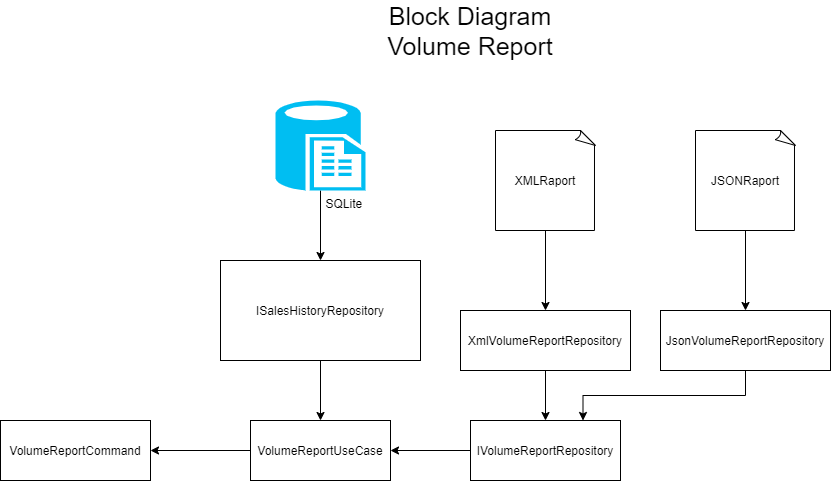

The diagram above was exported from draw.io. Its source (the exported page's mxGraphModel, read from the mxfile embedded in the PNG):
<mxGraphModel dx="1086" dy="846" grid="1" gridSize="10" guides="1" tooltips="1" connect="1" arrows="1" fold="1" page="1" pageScale="1" pageWidth="850" pageHeight="1100" math="0" shadow="0">
  <root>
    <mxCell id="0" />
    <mxCell id="1" parent="0" />
    <mxCell id="wgKdj-zqpkjeSWrmlQsW-24" style="edgeStyle=orthogonalEdgeStyle;rounded=0;orthogonalLoop=1;jettySize=auto;html=1;exitX=0;exitY=0.5;exitDx=0;exitDy=0;entryX=1;entryY=0.5;entryDx=0;entryDy=0;" parent="1" source="wgKdj-zqpkjeSWrmlQsW-1" target="wgKdj-zqpkjeSWrmlQsW-18" edge="1">
      <mxGeometry relative="1" as="geometry" />
    </mxCell>
    <mxCell id="wgKdj-zqpkjeSWrmlQsW-1" value="VolumeReportUseCase" style="rounded=0;whiteSpace=wrap;html=1;" parent="1" vertex="1">
      <mxGeometry x="480" y="660" width="140" height="60" as="geometry" />
    </mxCell>
    <mxCell id="wgKdj-zqpkjeSWrmlQsW-2" style="edgeStyle=orthogonalEdgeStyle;rounded=0;orthogonalLoop=1;jettySize=auto;html=1;exitX=0.5;exitY=1;exitDx=0;exitDy=0;entryX=0.5;entryY=0;entryDx=0;entryDy=0;" parent="1" source="wgKdj-zqpkjeSWrmlQsW-3" target="wgKdj-zqpkjeSWrmlQsW-1" edge="1">
      <mxGeometry relative="1" as="geometry" />
    </mxCell>
    <mxCell id="wgKdj-zqpkjeSWrmlQsW-3" value="ISalesHistoryRepository" style="rounded=0;whiteSpace=wrap;html=1;" parent="1" vertex="1">
      <mxGeometry x="450" y="500" width="200" height="100" as="geometry" />
    </mxCell>
    <mxCell id="wgKdj-zqpkjeSWrmlQsW-23" style="edgeStyle=orthogonalEdgeStyle;rounded=0;orthogonalLoop=1;jettySize=auto;html=1;exitX=0;exitY=0.5;exitDx=0;exitDy=0;entryX=1;entryY=0.5;entryDx=0;entryDy=0;" parent="1" source="wgKdj-zqpkjeSWrmlQsW-4" target="wgKdj-zqpkjeSWrmlQsW-1" edge="1">
      <mxGeometry relative="1" as="geometry" />
    </mxCell>
    <mxCell id="wgKdj-zqpkjeSWrmlQsW-4" value="IVolumeReportRepository" style="rounded=0;whiteSpace=wrap;html=1;" parent="1" vertex="1">
      <mxGeometry x="700" y="660" width="150" height="60" as="geometry" />
    </mxCell>
    <mxCell id="wgKdj-zqpkjeSWrmlQsW-21" style="edgeStyle=orthogonalEdgeStyle;rounded=0;orthogonalLoop=1;jettySize=auto;html=1;exitX=0.5;exitY=1;exitDx=0;exitDy=0;entryX=0.5;entryY=0;entryDx=0;entryDy=0;" parent="1" source="wgKdj-zqpkjeSWrmlQsW-6" target="wgKdj-zqpkjeSWrmlQsW-4" edge="1">
      <mxGeometry relative="1" as="geometry" />
    </mxCell>
    <mxCell id="wgKdj-zqpkjeSWrmlQsW-6" value="XmlVolumeReportRepository" style="rounded=0;whiteSpace=wrap;html=1;" parent="1" vertex="1">
      <mxGeometry x="690" y="550" width="170" height="60" as="geometry" />
    </mxCell>
    <mxCell id="wgKdj-zqpkjeSWrmlQsW-22" style="edgeStyle=orthogonalEdgeStyle;rounded=0;orthogonalLoop=1;jettySize=auto;html=1;exitX=0.5;exitY=1;exitDx=0;exitDy=0;entryX=0.75;entryY=0;entryDx=0;entryDy=0;" parent="1" source="wgKdj-zqpkjeSWrmlQsW-7" target="wgKdj-zqpkjeSWrmlQsW-4" edge="1">
      <mxGeometry relative="1" as="geometry" />
    </mxCell>
    <mxCell id="wgKdj-zqpkjeSWrmlQsW-7" value="JsonVolumeReportRepository" style="rounded=0;whiteSpace=wrap;html=1;" parent="1" vertex="1">
      <mxGeometry x="890" y="550" width="170" height="60" as="geometry" />
    </mxCell>
    <mxCell id="wgKdj-zqpkjeSWrmlQsW-19" style="edgeStyle=orthogonalEdgeStyle;rounded=0;orthogonalLoop=1;jettySize=auto;html=1;exitX=0.5;exitY=1;exitDx=0;exitDy=0;exitPerimeter=0;entryX=0.5;entryY=0;entryDx=0;entryDy=0;" parent="1" source="wgKdj-zqpkjeSWrmlQsW-10" target="wgKdj-zqpkjeSWrmlQsW-6" edge="1">
      <mxGeometry relative="1" as="geometry" />
    </mxCell>
    <mxCell id="wgKdj-zqpkjeSWrmlQsW-10" value="XMLRaport" style="whiteSpace=wrap;html=1;shape=mxgraph.basic.document" parent="1" vertex="1">
      <mxGeometry x="725" y="370" width="100" height="100" as="geometry" />
    </mxCell>
    <mxCell id="wgKdj-zqpkjeSWrmlQsW-20" style="edgeStyle=orthogonalEdgeStyle;rounded=0;orthogonalLoop=1;jettySize=auto;html=1;exitX=0.5;exitY=1;exitDx=0;exitDy=0;exitPerimeter=0;entryX=0.5;entryY=0;entryDx=0;entryDy=0;" parent="1" source="wgKdj-zqpkjeSWrmlQsW-11" target="wgKdj-zqpkjeSWrmlQsW-7" edge="1">
      <mxGeometry relative="1" as="geometry" />
    </mxCell>
    <mxCell id="wgKdj-zqpkjeSWrmlQsW-11" value="JSONRaport" style="whiteSpace=wrap;html=1;shape=mxgraph.basic.document" parent="1" vertex="1">
      <mxGeometry x="925" y="370" width="100" height="100" as="geometry" />
    </mxCell>
    <mxCell id="wgKdj-zqpkjeSWrmlQsW-12" style="edgeStyle=orthogonalEdgeStyle;rounded=0;orthogonalLoop=1;jettySize=auto;html=1;exitX=0.5;exitY=1;exitDx=0;exitDy=0;exitPerimeter=0;entryX=0.5;entryY=0;entryDx=0;entryDy=0;" parent="1" source="wgKdj-zqpkjeSWrmlQsW-13" target="wgKdj-zqpkjeSWrmlQsW-3" edge="1">
      <mxGeometry relative="1" as="geometry" />
    </mxCell>
    <mxCell id="wgKdj-zqpkjeSWrmlQsW-13" value="&amp;nbsp; &amp;nbsp; &amp;nbsp; &amp;nbsp; &amp;nbsp; &amp;nbsp; &amp;nbsp; SQLite" style="verticalLabelPosition=bottom;html=1;verticalAlign=top;align=center;strokeColor=none;fillColor=#00BEF2;shape=mxgraph.azure.sql_reporting;" parent="1" vertex="1">
      <mxGeometry x="505" y="340" width="90" height="90" as="geometry" />
    </mxCell>
    <mxCell id="wgKdj-zqpkjeSWrmlQsW-16" value="&lt;font style=&quot;font-size: 25px&quot;&gt;Block Diagram Volume Report&lt;/font&gt;" style="text;html=1;strokeColor=none;fillColor=none;align=center;verticalAlign=middle;whiteSpace=wrap;rounded=0;" parent="1" vertex="1">
      <mxGeometry x="580" y="240" width="240" height="60" as="geometry" />
    </mxCell>
    <mxCell id="wgKdj-zqpkjeSWrmlQsW-18" value="VolumeReportCommand" style="rounded=0;whiteSpace=wrap;html=1;" parent="1" vertex="1">
      <mxGeometry x="230" y="660" width="150" height="60" as="geometry" />
    </mxCell>
  </root>
</mxGraphModel>